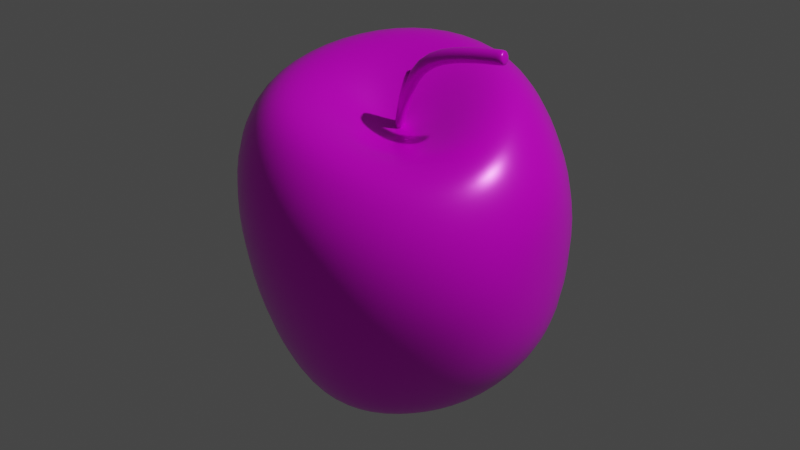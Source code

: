 # Source: Apple.blend  (saved by Blender 2.93.21; exported with 4.5.12 LTS)
import bpy
from mathutils import Matrix  # noqa: F401  (used for matrix-valued properties, if any)

bpy.ops.wm.read_factory_settings(use_empty=True)
scene = bpy.context.scene
scene.name = 'Scene'

# ---- collections
col_collection = bpy.data.collections.new('Collection'); scene.collection.children.link(col_collection)
col_apple = bpy.data.collections.new('Apple'); scene.collection.children.link(col_apple)

# ---- images (referenced by path relative to the original .blend; pixels are not part of the script)
import os
ASSET_DIR = os.environ.get("B2B_ASSET_DIR", "")  # directory of the original .blend (textures are referenced by path, not embedded)
HERE = os.path.dirname(os.path.abspath(__file__))  # packed textures are extracted next to this script under _unpacked/

def load_image(name, relpath, width, height, colorspace="sRGB"):
    """Load a texture the original file referenced (path relative to the .blend, or extracted next to this script)."""
    p = next((c for c in (os.path.join(HERE, relpath), os.path.join(ASSET_DIR, relpath)) if relpath and os.path.exists(c)), "")
    if p:
        img = bpy.data.images.load(p, check_existing=True)
        img.name = name
    else:  # same state as the original file: an image datablock whose file is absent (Cycles renders it pink)
        img = bpy.data.images.new(name, width, height)
        img.source = "FILE"
        img.filepath = "//" + (relpath or name)
    img.colorspace_settings.name = colorspace
    return img
img_apple_uvmap = load_image('apple_UVmap', 'apple_UVmap.png', 1024, 1024, 'sRGB')

# ---- materials (node trees are filled in below, after node groups)
mat_material = bpy.data.materials.new('Material')
mat_material.alpha_threshold = 0.0
mat_material.line_color = (0.0, 0.0, 0.0, 1.0)

# ---- material node trees
mat_material.use_nodes = True; mat_material.node_tree.nodes.clear()
_N = mat_material.node_tree.nodes; _L = mat_material.node_tree.links
n0 = _N.new('ShaderNodeOutputMaterial'); n0.name = 'Material Output'; n0.location = (300, 300)
n1 = _N.new('ShaderNodeBsdfPrincipled'); n1.name = 'Principled BSDF'; n1.location = (10, 300)
n1.distribution = 'GGX'
n1.subsurface_method = 'BURLEY'
n1.inputs[1].default_value = 0.1789
n1.inputs[3].default_value = 1.45
n1.inputs[27].default_value = (0.0, 0.0, 0.0, 1.0)
n1.inputs[28].default_value = 1.0
n2 = _N.new('ShaderNodeTexImage'); n2.name = 'Image Texture'; n2.location = (-686, 261)
n2.image = img_apple_uvmap
n3 = _N.new('ShaderNodeValToRGB'); n3.name = 'ColorRamp'; n3.location = (-319, 149)
while len(n3.color_ramp.elements) > 1: n3.color_ramp.elements.remove(n3.color_ramp.elements[-1])
n3.color_ramp.elements[0].position = 0.0; n3.color_ramp.elements[0].color = (0.0, 0.0, 0.0, 1.0)
_e = n3.color_ramp.elements.new(1.0); _e.color = (1.0, 1.0, 1.0, 1.0)
n4 = _N.new('ShaderNodeBump'); n4.name = 'Bump'; n4.location = (-314, -107)
n4.inputs[0].default_value = 0.04
n4.inputs[1].default_value = 1.0
n4.inputs[2].default_value = 1.0
_L.new(n1.outputs[0], n0.inputs[0])
_L.new(n2.outputs[0], n1.inputs[0])
_L.new(n2.outputs[0], n3.inputs[0])
_L.new(n3.outputs[0], n1.inputs[2])
_L.new(n2.outputs[0], n4.inputs[3])
_L.new(n4.outputs[0], n1.inputs[5])
n0.is_active_output = True

# ---- world
world_world = bpy.data.worlds.new('World'); scene.world = world_world
world_world.use_nodes = True; world_world.node_tree.nodes.clear()
_N = world_world.node_tree.nodes; _L = world_world.node_tree.links
n0 = _N.new('ShaderNodeOutputWorld'); n0.name = 'World Output'; n0.location = (300, 300)
n1 = _N.new('ShaderNodeBackground'); n1.name = 'Background'; n1.location = (10, 300)
n1.inputs[0].default_value = (0.05088, 0.05088, 0.05088, 1.0)
_L.new(n1.outputs[0], n0.inputs[0])
n0.is_active_output = True
world_world.color = (0.05088, 0.05088, 0.05088)
world_world.use_sun_shadow = False
world_world.sun_shadow_jitter_overblur = 0.0

# ---- cameras
cam_camera = bpy.data.cameras.new('Camera')
cam_camera.clip_end = 100.0
cam_camera.ortho_scale = 7.314

# ---- lights
light_light = bpy.data.lights.new('Light', 'POINT')
light_light.transmission_factor = 0.0
light_light.energy = 1000.0
light_light.shadow_soft_size = 0.1
light_light.shadow_maximum_resolution = 0.006
light_light.use_absolute_resolution = True

# ---- meshes
me_sphere = bpy.data.meshes.new('Sphere')
me_sphere.from_pydata([(-0.08026, 0.2727, 0.6417), (-0.06168, 0.5189, 0.6125), (-0.05254, 0.6307, 0.453), (-0.03207, 0.6846, 0.1674), (-0.007047, 0.6025, -0.1745), (0.0007561, 0.4815, -0.381), (-0.002245, 0.2658, -0.456), (-0.003602, 0.1457, -0.3932), (-0.02742, 0.1363, 0.571), (0.03245, 0.2487, 0.6372), (0.1049, 0.3535, 0.664), (0.1641, 0.4328, 0.605), (0.2228, 0.4901, 0.4555), (0.2744, 0.517, 0.2006), (0.2674, 0.4785, -0.1181), (0.2225, 0.4027, -0.3239), (0.177, 0.326, -0.4223), (0.121, 0.2335, -0.4227), (0.06067, 0.1309, -0.375), (0.01826, 0.09941, 0.5632), (0.1161, 0.1617, 0.6271), (0.2268, 0.2118, 0.6519), (0.3152, 0.2351, 0.5983), (0.4044, 0.255, 0.4691), (0.4877, 0.2638, 0.246), (0.4614, 0.25, -0.05324), (0.3768, 0.2257, -0.2559), (0.3016, 0.1928, -0.3633), (0.2106, 0.1442, -0.3813), (0.1082, 0.08378, -0.3546), (0.04102, 0.04711, 0.5478), (0.155, 0.05017, 0.6014), (0.2738, 0.04313, 0.6191), (0.3711, 0.02798, 0.5625), (0.4751, 0.01596, 0.4393), (0.4787, -0.0115, 0.2567), (0.5257, 0.003813, -0.03437), (0.433, 0.02229, -0.2244), (0.3494, 0.0283, -0.3322), (0.2443, 0.02478, -0.3549), (0.1263, 0.01667, -0.3405), (0.03928, -0.003407, 0.5323), (0.1462, -0.04933, 0.5729), (0.2551, -0.105, 0.5802), (0.332, -0.1548, 0.5157), (0.4018, -0.2022, 0.392), (0.4528, -0.2419, 0.201), (0.4217, -0.235, -0.0402), (0.3659, -0.1882, -0.2205), (0.3053, -0.1469, -0.3258), (0.2142, -0.101, -0.3499), (0.1113, -0.05256, -0.3368), (0.01567, -0.04186, 0.5219), (0.09144, -0.1191, 0.5535), (0.1678, -0.2046, 0.5577), (0.2212, -0.2798, 0.498), (0.2622, -0.3563, 0.3811), (0.2718, -0.396, 0.1961), (0.2432, -0.3709, -0.04333), (0.2173, -0.328, -0.2284), (0.1866, -0.276, -0.3349), (0.1324, -0.1958, -0.357), (0.06873, -0.105, -0.3385), (-0.02611, -0.06217, 0.5186), (0.003437, -0.1564, 0.5514), (0.02822, -0.2581, 0.5636), (0.04472, -0.3499, 0.5114), (0.04459, -0.4425, 0.3922), (0.03978, -0.4797, 0.1843), (0.04265, -0.4529, -0.06762), (0.03616, -0.402, -0.2514), (0.02846, -0.3353, -0.3538), (0.02039, -0.2391, -0.3698), (0.009348, -0.129, -0.3448), (-0.07892, -0.06002, 0.5218), (-0.1116, -0.1557, 0.5651), (-0.152, -0.259, 0.5896), (-0.1878, -0.3475, 0.5411), (-0.2187, -0.4268, 0.4128), (-0.2239, -0.4457, 0.1934), (-0.1932, -0.4138, -0.08213), (-0.1677, -0.3623, -0.279), (-0.1408, -0.3003, -0.3821), (-0.0976, -0.2156, -0.3924), (-0.05143, -0.1165, -0.3584), (-0.05867, 0.03286, 0.5124), (-0.1295, -0.03213, 0.5291), (-0.2237, -0.1042, 0.5837), (-0.3318, -0.1822, 0.6123), (-0.4132, -0.2396, 0.5533), (-0.471, -0.2761, 0.4073), (-0.4779, -0.2854, 0.1698), (-0.4313, -0.2671, -0.1294), (-0.3577, -0.224, -0.326), (-0.2834, -0.1794, -0.4199), (-0.1932, -0.1286, -0.4237), (-0.09961, -0.07117, -0.3758), (-0.159, 0.01688, 0.5387), (-0.2882, -0.005115, 0.6008), (-0.4293, -0.0262, 0.6279), (-0.535, -0.02653, 0.5589), (-0.6204, -0.01559, 0.3967), (-0.6483, -0.002006, 0.1294), (-0.5681, 0.008333, -0.1764), (-0.4504, 0.008612, -0.3628), (-0.3504, 0.005229, -0.4487), (-0.2371, 0.0009673, -0.4468), (-0.1216, -0.003143, -0.3908), (-0.1591, 0.0728, 0.5515), (-0.2765, 0.1177, 0.6199), (-0.3998, 0.167, 0.6509), (-0.4916, 0.2262, 0.589), (-0.5643, 0.3044, 0.4362), (-0.5801, 0.3536, 0.1628), (-0.507, 0.3155, -0.1702), (-0.4088, 0.2464, -0.3729), (-0.3185, 0.1881, -0.4633), (-0.2145, 0.1308, -0.4613), (-0.1089, 0.06899, -0.4004), (-0.1313, 0.12, 0.5643), (-0.1974, 0.2234, 0.6371), (-0.2565, 0.3373, 0.6714), (-0.3064, 0.4393, 0.6171), (-0.3483, 0.5446, 0.4703), (-0.3464, 0.5961, 0.193), (-0.2921, 0.5275, -0.1634), (-0.2376, 0.4156, -0.3787), (-0.1886, 0.3227, -0.4722), (-0.1283, 0.2275, -0.468), (-0.06568, 0.1233, -0.4022), (-0.000988, 0.00289, -0.3361), (-0.08226, 0.1438, 0.5712), (-0.07016, 0.4044, 0.6719), (0.0007446, 0.3774, -0.4677), (-0.06153, 0.05796, 0.4758), (-0.01434, 0.05744, 0.7392), (-0.04802, 0.05078, 0.469), (-0.005255, 0.05041, 0.7245), (-0.04246, 0.03345, 0.4661), (-0.001485, 0.03345, 0.7185), (-0.04802, 0.01611, 0.469), (-0.005255, 0.01648, 0.7245), (-0.06153, 0.008928, 0.4758), (-0.01434, 0.009455, 0.7392), (-0.0752, 0.01611, 0.4827), (-0.02338, 0.01648, 0.7538), (-0.08091, 0.03345, 0.4855), (-0.02711, 0.03345, 0.7598), (-0.0752, 0.05078, 0.4827), (-0.02338, 0.05041, 0.7538), (-0.06153, 0.05796, 0.4758), (-0.01434, 0.05744, 0.7392), (-0.04802, 0.05078, 0.469), (-0.005255, 0.05041, 0.7245), (-0.04246, 0.03345, 0.4661), (-0.001485, 0.03345, 0.7185), (-0.04802, 0.01611, 0.469), (-0.005255, 0.01648, 0.7245), (-0.06153, 0.008928, 0.4758), (-0.01434, 0.009455, 0.7392), (-0.0752, 0.01611, 0.4827), (-0.02338, 0.01648, 0.7538), (-0.08091, 0.03345, 0.4855), (-0.02711, 0.03345, 0.7598), (-0.0752, 0.05078, 0.4827), (-0.02338, 0.05041, 0.7538), (0.1245, 0.05041, 0.801), (0.1184, 0.05744, 0.8176), (0.127, 0.03345, 0.7941), (0.1245, 0.01648, 0.801), (0.1184, 0.009455, 0.8176), (0.1125, 0.01648, 0.8341), (0.1102, 0.03345, 0.8411), (0.1125, 0.05041, 0.8341), (0.2895, 0.05041, 0.8327), (0.2852, 0.05744, 0.8491), (0.2913, 0.03345, 0.8259), (0.2895, 0.01648, 0.8327), (0.2852, 0.009455, 0.8491), (0.2809, 0.01648, 0.8655), (0.2791, 0.03345, 0.8723), (0.2809, 0.05041, 0.8655), (0.2651, 0.03345, 0.8698), (0.2669, 0.05041, 0.8629), (0.2713, 0.009455, 0.8465), (0.2669, 0.01648, 0.8629), (0.2776, 0.03345, 0.8233), (0.2758, 0.01648, 0.8301), (0.2713, 0.05744, 0.8465), (0.2758, 0.05041, 0.8301), (0.06074, 0.03345, 0.4679)], [], [(4, 3, 13, 14), (1, 132, 10, 11), (7, 6, 17, 18), (131, 85, 8), (5, 4, 14, 15), (2, 1, 11, 12), (130, 7, 18), (0, 131, 8, 9), (133, 5, 15, 16), (3, 2, 12, 13), (132, 0, 9, 10), (6, 133, 16, 17), (130, 18, 29), (9, 8, 19, 20), (16, 15, 26, 27), (13, 12, 23, 24), (10, 9, 20, 21), (17, 16, 27, 28), (14, 13, 24, 25), (11, 10, 21, 22), (18, 17, 28, 29), (8, 85, 19), (15, 14, 25, 26), (12, 11, 22, 23), (22, 21, 32, 33), (29, 28, 39, 40), (19, 85, 30), (26, 25, 36, 37), (23, 22, 33, 34), (130, 29, 40), (20, 19, 30, 31), (27, 26, 37, 38), (24, 23, 34, 35), (21, 20, 31, 32), (28, 27, 38, 39), (25, 24, 35, 36), (32, 31, 42, 43), (39, 38, 49, 50), (36, 35, 46, 47), (33, 32, 43, 44), (40, 39, 50, 51), (30, 85, 41), (37, 36, 47, 48), (34, 33, 44, 45), (130, 40, 51), (31, 30, 41, 42), (38, 37, 48, 49), (35, 34, 45, 46), (45, 44, 55, 56), (130, 51, 62), (42, 41, 52, 53), (49, 48, 59, 60), (46, 45, 56, 57), (43, 42, 53, 54), (50, 49, 60, 61), (47, 46, 57, 58), (44, 43, 54, 55), (51, 50, 61, 62), (41, 85, 52), (48, 47, 58, 59), (55, 54, 65, 66), (62, 61, 72, 73), (52, 85, 63), (59, 58, 69, 70), (56, 55, 66, 67), (130, 62, 73), (53, 52, 63, 64), (60, 59, 70, 71), (57, 56, 67, 68), (54, 53, 64, 65), (61, 60, 71, 72), (58, 57, 68, 69), (68, 67, 78, 79), (65, 64, 75, 76), (72, 71, 82, 83), (69, 68, 79, 80), (66, 65, 76, 77), (73, 72, 83, 84), (63, 85, 74), (70, 69, 80, 81), (67, 66, 77, 78), (130, 73, 84), (64, 63, 74, 75), (71, 70, 81, 82), (78, 77, 89, 90), (130, 84, 96), (75, 74, 86, 87), (82, 81, 93, 94), (79, 78, 90, 91), (76, 75, 87, 88), (83, 82, 94, 95), (80, 79, 91, 92), (77, 76, 88, 89), (84, 83, 95, 96), (74, 85, 86), (81, 80, 92, 93), (92, 91, 102, 103), (89, 88, 99, 100), (96, 95, 106, 107), (86, 85, 97), (93, 92, 103, 104), (90, 89, 100, 101), (130, 96, 107), (87, 86, 97, 98), (94, 93, 104, 105), (91, 90, 101, 102), (88, 87, 98, 99), (95, 94, 105, 106), (102, 101, 112, 113), (99, 98, 109, 110), (106, 105, 116, 117), (103, 102, 113, 114), (100, 99, 110, 111), (107, 106, 117, 118), (97, 85, 108), (104, 103, 114, 115), (101, 100, 111, 112), (130, 107, 118), (98, 97, 108, 109), (105, 104, 115, 116), (115, 114, 125, 126), (112, 111, 122, 123), (130, 118, 129), (109, 108, 119, 120), (116, 115, 126, 127), (113, 112, 123, 124), (110, 109, 120, 121), (117, 116, 127, 128), (114, 113, 124, 125), (111, 110, 121, 122), (118, 117, 128, 129), (108, 85, 119), (125, 124, 3, 4), (122, 121, 132, 1), (129, 128, 6, 7), (119, 85, 131), (126, 125, 4, 5), (123, 122, 1, 2), (130, 129, 7), (120, 119, 131, 0), (127, 126, 5, 133), (124, 123, 2, 3), (121, 120, 0, 132), (128, 127, 133, 6), (134, 135, 137, 136), (136, 137, 139, 138), (138, 139, 141, 140), (140, 141, 143, 142), (142, 143, 145, 144), (144, 145, 147, 146), (137, 135, 149, 147, 145, 143, 141, 139), (146, 147, 149, 148), (148, 149, 135, 134), (134, 136, 138, 140, 142, 144, 146, 148), (150, 151, 153, 152), (152, 153, 155, 154), (154, 155, 157, 156), (156, 157, 159, 158), (158, 159, 161, 160), (160, 161, 163, 162), (157, 155, 168, 169), (162, 163, 165, 164), (164, 165, 151, 150), (150, 152, 154, 156, 158, 160, 162, 164), (183, 182, 180, 181), (163, 161, 171, 172), (159, 157, 169, 170), (165, 163, 172, 173), (155, 153, 166, 168), (161, 159, 170, 171), (151, 165, 173, 167), (153, 151, 167, 166), (174, 175, 181, 180, 179, 178, 177, 176), (185, 184, 178, 179), (187, 186, 176, 177), (189, 188, 175, 174), (188, 183, 181, 175), (182, 185, 179, 180), (184, 187, 177, 178), (186, 189, 174, 176), (168, 166, 189, 186), (170, 169, 187, 184), (172, 171, 185, 182), (167, 173, 183, 188), (166, 167, 188, 189), (169, 168, 186, 187), (171, 170, 184, 185), (173, 172, 182, 183)])
me_sphere.polygons.foreach_set('use_smooth', [True] * 188)
_uv = me_sphere.uv_layers.new(name='UVMap')
_uv.uv.foreach_set('vector', [0.2113, 0.2299, 0.2091, 0.3031, 0.135, 0.2994, 0.1446, 0.2299, 0.1873, 0.4001, 0.1777, 0.4261, 0.1386, 0.4166, 0.1378, 0.3916, 0.1849, 0.09341, 0.1981, 0.1248, 0.1664, 0.1283, 0.1672, 0.09573, 0.1488, 0.4876, 0.1285, 0.5129, 0.1358, 0.4826, 0.2081, 0.179, 0.2113, 0.2299, 0.1446, 0.2299, 0.156, 0.1818, 0.1993, 0.3615, 0.1873, 0.4001, 0.1378, 0.3916, 0.1357, 0.3555, 0.1675, 0.05666, 0.1849, 0.09341, 0.1672, 0.09573, 0.1656, 0.4551, 0.1488, 0.4876, 0.1358, 0.4826, 0.1387, 0.447, 0.2048, 0.1499, 0.2081, 0.179, 0.156, 0.1818, 0.1635, 0.1531, 0.2091, 0.3031, 0.1993, 0.3615, 0.1357, 0.3555, 0.135, 0.2994, 0.1777, 0.4261, 0.1656, 0.4551, 0.1387, 0.447, 0.1386, 0.4166, 0.1981, 0.1248, 0.2048, 0.1499, 0.1635, 0.1531, 0.1664, 0.1283, 0.1675, 0.05666, 0.1672, 0.09573, 0.1499, 0.08905, 0.1387, 0.447, 0.1358, 0.4826, 0.1209, 0.485, 0.1087, 0.4532, 0.1635, 0.1531, 0.156, 0.1818, 0.09686, 0.1717, 0.1176, 0.1416, 0.135, 0.2994, 0.1357, 0.3555, 0.06617, 0.3623, 0.05666, 0.3022, 0.1386, 0.4166, 0.1387, 0.447, 0.1087, 0.4532, 0.09381, 0.4242, 0.1664, 0.1283, 0.1635, 0.1531, 0.1176, 0.1416, 0.1334, 0.1177, 0.1446, 0.2299, 0.135, 0.2994, 0.05666, 0.3022, 0.07008, 0.2249, 0.1378, 0.3916, 0.1386, 0.4166, 0.09381, 0.4242, 0.07988, 0.4005, 0.1672, 0.09573, 0.1664, 0.1283, 0.1334, 0.1177, 0.1499, 0.08905, 0.1358, 0.4826, 0.1285, 0.5129, 0.1209, 0.485, 0.156, 0.1818, 0.1446, 0.2299, 0.07008, 0.2249, 0.09686, 0.1717, 0.1357, 0.3555, 0.1378, 0.3916, 0.07988, 0.4005, 0.06617, 0.3623, 0.8787, 0.873, 0.8648, 0.8963, 0.8305, 0.8694, 0.8356, 0.8439, 0.8493, 0.572, 0.8705, 0.5928, 0.8436, 0.607, 0.8344, 0.5803, 0.8108, 0.9331, 0.7835, 0.9433, 0.8005, 0.9221, 0.8978, 0.6443, 0.9069, 0.6984, 0.8488, 0.7065, 0.8512, 0.6613, 0.8943, 0.8353, 0.8787, 0.873, 0.8356, 0.8439, 0.8417, 0.8093, 0.823, 0.5517, 0.8493, 0.572, 0.8344, 0.5803, 0.8406, 0.9166, 0.8108, 0.9331, 0.8005, 0.9221, 0.8183, 0.8958, 0.8859, 0.6131, 0.8978, 0.6443, 0.8512, 0.6613, 0.8494, 0.6311, 0.9069, 0.7745, 0.8943, 0.8353, 0.8417, 0.8093, 0.8404, 0.7692, 0.8648, 0.8963, 0.8406, 0.9166, 0.8183, 0.8958, 0.8305, 0.8694, 0.8705, 0.5928, 0.8859, 0.6131, 0.8494, 0.6311, 0.8436, 0.607, 0.9069, 0.6984, 0.9069, 0.7745, 0.8404, 0.7692, 0.8488, 0.7065, 0.8305, 0.8694, 0.8183, 0.8958, 0.7941, 0.886, 0.7967, 0.8559, 0.8436, 0.607, 0.8494, 0.6311, 0.8093, 0.6312, 0.8133, 0.608, 0.8488, 0.7065, 0.8404, 0.7692, 0.792, 0.7518, 0.7943, 0.7001, 0.8356, 0.8439, 0.8305, 0.8694, 0.7967, 0.8559, 0.7944, 0.8298, 0.8344, 0.5803, 0.8436, 0.607, 0.8133, 0.608, 0.8175, 0.5812, 0.8005, 0.9221, 0.7835, 0.9433, 0.7883, 0.9167, 0.8512, 0.6613, 0.8488, 0.7065, 0.7943, 0.7001, 0.803, 0.6588, 0.8417, 0.8093, 0.8356, 0.8439, 0.7944, 0.8298, 0.7926, 0.7956, 0.823, 0.5517, 0.8344, 0.5803, 0.8175, 0.5812, 0.8183, 0.8958, 0.8005, 0.9221, 0.7883, 0.9167, 0.7941, 0.886, 0.8494, 0.6311, 0.8512, 0.6613, 0.803, 0.6588, 0.8093, 0.6312, 0.8404, 0.7692, 0.8417, 0.8093, 0.7926, 0.7956, 0.792, 0.7518, 0.7926, 0.7956, 0.7944, 0.8298, 0.7532, 0.8327, 0.742, 0.7965, 0.823, 0.5517, 0.8175, 0.5812, 0.8025, 0.575, 0.7941, 0.886, 0.7883, 0.9167, 0.7765, 0.9171, 0.7709, 0.8886, 0.8093, 0.6312, 0.803, 0.6588, 0.7586, 0.6427, 0.7719, 0.6159, 0.792, 0.7518, 0.7926, 0.7956, 0.742, 0.7965, 0.7365, 0.7479, 0.7967, 0.8559, 0.7941, 0.886, 0.7709, 0.8886, 0.7631, 0.8598, 0.8133, 0.608, 0.8093, 0.6312, 0.7719, 0.6159, 0.7859, 0.5966, 0.7943, 0.7001, 0.792, 0.7518, 0.7365, 0.7479, 0.7439, 0.6877, 0.7944, 0.8298, 0.7967, 0.8559, 0.7631, 0.8598, 0.7532, 0.8327, 0.8175, 0.5812, 0.8133, 0.608, 0.7859, 0.5966, 0.8025, 0.575, 0.7883, 0.9167, 0.7835, 0.9433, 0.7765, 0.9171, 0.803, 0.6588, 0.7943, 0.7001, 0.7439, 0.6877, 0.7586, 0.6427, 0.7573, 0.1411, 0.771, 0.1174, 0.8053, 0.129, 0.8004, 0.1529, 0.774, 0.4099, 0.7615, 0.3846, 0.7904, 0.3786, 0.7893, 0.4057, 0.8083, 0.07502, 0.8271, 0.05666, 0.8187, 0.07988, 0.7431, 0.3314, 0.7375, 0.2831, 0.7892, 0.2876, 0.7897, 0.3295, 0.7446, 0.1749, 0.7573, 0.1411, 0.8004, 0.1529, 0.7977, 0.1864, 0.7888, 0.4384, 0.774, 0.4099, 0.7893, 0.4057, 0.7893, 0.09553, 0.8083, 0.07502, 0.8187, 0.07988, 0.8112, 0.1043, 0.751, 0.3617, 0.7431, 0.3314, 0.7897, 0.3295, 0.7912, 0.3563, 0.7365, 0.2219, 0.7446, 0.1749, 0.7977, 0.1864, 0.7938, 0.232, 0.771, 0.1174, 0.7893, 0.09553, 0.8112, 0.1043, 0.8053, 0.129, 0.7615, 0.3846, 0.751, 0.3617, 0.7912, 0.3563, 0.7904, 0.3786, 0.7375, 0.2831, 0.7365, 0.2219, 0.7938, 0.232, 0.7892, 0.2876, 0.7938, 0.232, 0.7977, 0.1864, 0.8539, 0.1865, 0.852, 0.234, 0.8053, 0.129, 0.8112, 0.1043, 0.8395, 0.1051, 0.8475, 0.1304, 0.7904, 0.3786, 0.7912, 0.3563, 0.8279, 0.3668, 0.8183, 0.3861, 0.7892, 0.2876, 0.7938, 0.232, 0.852, 0.234, 0.8423, 0.2951, 0.8004, 0.1529, 0.8053, 0.129, 0.8475, 0.1304, 0.852, 0.1538, 0.7893, 0.4057, 0.7904, 0.3786, 0.8183, 0.3861, 0.8042, 0.4098, 0.8187, 0.07988, 0.8271, 0.05666, 0.8315, 0.07974, 0.7897, 0.3295, 0.7892, 0.2876, 0.8423, 0.2951, 0.8343, 0.3401, 0.7977, 0.1864, 0.8004, 0.1529, 0.852, 0.1538, 0.8539, 0.1865, 0.7888, 0.4384, 0.7893, 0.4057, 0.8042, 0.4098, 0.8112, 0.1043, 0.8187, 0.07988, 0.8315, 0.07974, 0.8395, 0.1051, 0.7912, 0.3563, 0.7897, 0.3295, 0.8343, 0.3401, 0.8279, 0.3668, 0.8539, 0.1865, 0.852, 0.1538, 0.9102, 0.1444, 0.922, 0.1838, 0.7888, 0.4384, 0.8042, 0.4098, 0.8163, 0.4215, 0.8395, 0.1051, 0.8315, 0.07974, 0.8445, 0.07368, 0.8688, 0.0956, 0.8279, 0.3668, 0.8343, 0.3401, 0.8837, 0.367, 0.8643, 0.3926, 0.852, 0.234, 0.8539, 0.1865, 0.922, 0.1838, 0.922, 0.2435, 0.8475, 0.1304, 0.8395, 0.1051, 0.8688, 0.0956, 0.8938, 0.1198, 0.8183, 0.3861, 0.8279, 0.3668, 0.8643, 0.3926, 0.8427, 0.4072, 0.8423, 0.2951, 0.852, 0.234, 0.922, 0.2435, 0.9057, 0.3177, 0.852, 0.1538, 0.8475, 0.1304, 0.8938, 0.1198, 0.9102, 0.1444, 0.8042, 0.4098, 0.8183, 0.3861, 0.8427, 0.4072, 0.8163, 0.4215, 0.8315, 0.07974, 0.8271, 0.05666, 0.8445, 0.07368, 0.8343, 0.3401, 0.8423, 0.2951, 0.9057, 0.3177, 0.8837, 0.367, 0.4091, 0.3483, 0.3959, 0.2695, 0.4737, 0.2714, 0.4832, 0.3365, 0.4067, 0.1672, 0.417, 0.1398, 0.4586, 0.1529, 0.4614, 0.1796, 0.4817, 0.4829, 0.4641, 0.4552, 0.4977, 0.4408, 0.4996, 0.4743, 0.4439, 0.07733, 0.4579, 0.05666, 0.4574, 0.08315, 0.4309, 0.4017, 0.4091, 0.3483, 0.4832, 0.3365, 0.4909, 0.384, 0.3982, 0.2078, 0.4067, 0.1672, 0.4614, 0.1796, 0.4667, 0.2169, 0.5047, 0.5098, 0.4817, 0.4829, 0.4996, 0.4743, 0.4303, 0.1078, 0.4439, 0.07733, 0.4574, 0.08315, 0.458, 0.1193, 0.4487, 0.4315, 0.4309, 0.4017, 0.4909, 0.384, 0.4956, 0.4136, 0.3959, 0.2695, 0.3982, 0.2078, 0.4667, 0.2169, 0.4737, 0.2714, 0.417, 0.1398, 0.4303, 0.1078, 0.458, 0.1193, 0.4586, 0.1529, 0.4641, 0.4552, 0.4487, 0.4315, 0.4956, 0.4136, 0.4977, 0.4408, 0.4737, 0.2714, 0.4667, 0.2169, 0.5309, 0.2012, 0.5477, 0.256, 0.4586, 0.1529, 0.458, 0.1193, 0.488, 0.1136, 0.5008, 0.1428, 0.4977, 0.4408, 0.4956, 0.4136, 0.5382, 0.4124, 0.5314, 0.4406, 0.4832, 0.3365, 0.4737, 0.2714, 0.5477, 0.256, 0.5506, 0.329, 0.4614, 0.1796, 0.4586, 0.1529, 0.5008, 0.1428, 0.5132, 0.1671, 0.4996, 0.4743, 0.4977, 0.4408, 0.5314, 0.4406, 0.5193, 0.4744, 0.4574, 0.08315, 0.4579, 0.05666, 0.4716, 0.08214, 0.4909, 0.384, 0.4832, 0.3365, 0.5506, 0.329, 0.5446, 0.3808, 0.4667, 0.2169, 0.4614, 0.1796, 0.5132, 0.1671, 0.5309, 0.2012, 0.5047, 0.5098, 0.4996, 0.4743, 0.5193, 0.4744, 0.458, 0.1193, 0.4574, 0.08315, 0.4716, 0.08214, 0.488, 0.1136, 0.4956, 0.4136, 0.4909, 0.384, 0.5446, 0.3808, 0.5382, 0.4124, 0.5446, 0.3808, 0.5506, 0.329, 0.6232, 0.3347, 0.6019, 0.398, 0.5309, 0.2012, 0.5132, 0.1671, 0.5708, 0.133, 0.5999, 0.1719, 0.5047, 0.5098, 0.5193, 0.4744, 0.5361, 0.4828, 0.488, 0.1136, 0.4716, 0.08214, 0.4838, 0.07489, 0.5154, 0.09406, 0.5382, 0.4124, 0.5446, 0.3808, 0.6019, 0.398, 0.5823, 0.4313, 0.5477, 0.256, 0.5309, 0.2012, 0.5999, 0.1719, 0.6232, 0.24, 0.5008, 0.1428, 0.488, 0.1136, 0.5154, 0.09406, 0.5456, 0.1119, 0.5314, 0.4406, 0.5382, 0.4124, 0.5823, 0.4313, 0.5625, 0.4551, 0.5506, 0.329, 0.5477, 0.256, 0.6232, 0.24, 0.6232, 0.3347, 0.5132, 0.1671, 0.5008, 0.1428, 0.5456, 0.1119, 0.5708, 0.133, 0.5193, 0.4744, 0.5314, 0.4406, 0.5625, 0.4551, 0.5361, 0.4828, 0.4716, 0.08214, 0.4579, 0.05666, 0.4838, 0.07489, 0.2826, 0.2287, 0.2826, 0.325, 0.2091, 0.3031, 0.2113, 0.2299, 0.2352, 0.4347, 0.2128, 0.457, 0.1777, 0.4261, 0.1873, 0.4001, 0.1988, 0.08265, 0.227, 0.1076, 0.1981, 0.1248, 0.1849, 0.09341, 0.157, 0.4989, 0.1285, 0.5129, 0.1488, 0.4876, 0.2672, 0.1632, 0.2826, 0.2287, 0.2113, 0.2299, 0.2081, 0.179, 0.2616, 0.3954, 0.2352, 0.4347, 0.1873, 0.4001, 0.1993, 0.3615, 0.1675, 0.05666, 0.1988, 0.08265, 0.1849, 0.09341, 0.187, 0.4784, 0.157, 0.4989, 0.1488, 0.4876, 0.1656, 0.4551, 0.2482, 0.1292, 0.2672, 0.1632, 0.2081, 0.179, 0.2048, 0.1499, 0.2826, 0.325, 0.2616, 0.3954, 0.1993, 0.3615, 0.2091, 0.3031, 0.2128, 0.457, 0.187, 0.4784, 0.1656, 0.4551, 0.1777, 0.4261, 0.227, 0.1076, 0.2482, 0.1292, 0.2048, 0.1499, 0.1981, 0.1248, 0.4119, 0.6243, 0.4135, 0.6865, 0.4103, 0.6836, 0.4081, 0.6234, 0.4081, 0.6234, 0.4103, 0.6836, 0.4062, 0.6826, 0.4038, 0.6232, 0.4038, 0.6232, 0.4062, 0.6826, 0.4021, 0.684, 0.3996, 0.6238, 0.3996, 0.6238, 0.4021, 0.684, 0.3991, 0.6871, 0.3959, 0.625, 0.4281, 0.6241, 0.4281, 0.6864, 0.4249, 0.6893, 0.4243, 0.6251, 0.4243, 0.6251, 0.4249, 0.6893, 0.4208, 0.6906, 0.42, 0.6256, 0.5414, 0.6306, 0.5414, 0.6263, 0.5444, 0.6232, 0.5487, 0.6232, 0.5517, 0.6262, 0.5517, 0.6305, 0.5487, 0.6336, 0.5444, 0.6336, 0.42, 0.6256, 0.4208, 0.6906, 0.4167, 0.6894, 0.4157, 0.6253, 0.4157, 0.6253, 0.4167, 0.6894, 0.4135, 0.6865, 0.4119, 0.6243, 0.06332, 0.637, 0.05944, 0.6366, 0.05669, 0.6333, 0.05666, 0.629, 0.05939, 0.6263, 0.0633, 0.6266, 0.06609, 0.6299, 0.06609, 0.6342, 1.0, 0.5, 1.0, 1.0, 0.875, 1.0, 0.875, 0.5, 0.875, 0.5, 0.875, 1.0, 0.75, 1.0, 0.75, 0.5, 0.75, 0.5, 0.75, 1.0, 0.625, 1.0, 0.625, 0.5, 0.625, 0.5, 0.625, 1.0, 0.5, 1.0, 0.5, 0.5, 0.5, 0.5, 0.5, 1.0, 0.375, 1.0, 0.375, 0.5, 0.375, 0.5, 0.375, 1.0, 0.25, 1.0, 0.25, 0.5, 0.625, 1.0, 0.75, 1.0, 0.75, 1.0, 0.625, 1.0, 0.25, 0.5, 0.25, 1.0, 0.125, 1.0, 0.125, 0.5, 0.125, 0.5, 0.125, 1.0, 0.0, 1.0, 0.0, 0.5, 0.75, 0.49, 0.9197, 0.4197, 0.99, 0.25, 0.9197, 0.08029, 0.75, 0.01, 0.5803, 0.08029, 0.51, 0.25, 0.5803, 0.4197, 0.125, 1.0, 0.25, 1.0, 0.25, 1.0, 0.125, 1.0, 0.25, 1.0, 0.375, 1.0, 0.375, 1.0, 0.25, 1.0, 0.5, 1.0, 0.625, 1.0, 0.625, 1.0, 0.5, 1.0, 0.125, 1.0, 0.25, 1.0, 0.25, 1.0, 0.125, 1.0, 0.75, 1.0, 0.875, 1.0, 0.875, 1.0, 0.75, 1.0, 0.375, 1.0, 0.5, 1.0, 0.5, 1.0, 0.375, 1.0, 0.0, 1.0, 0.125, 1.0, 0.125, 1.0, 0.0, 1.0, 0.875, 1.0, 1.0, 1.0, 1.0, 1.0, 0.875, 1.0, 0.4197, 0.4197, 0.25, 0.49, 0.08029, 0.4197, 0.01, 0.25, 0.08029, 0.08029, 0.25, 0.01, 0.4197, 0.08029, 0.49, 0.25, 0.375, 1.0, 0.5, 1.0, 0.5, 1.0, 0.375, 1.0, 0.625, 1.0, 0.75, 1.0, 0.75, 1.0, 0.625, 1.0, 0.875, 1.0, 0.9999, 1.0, 1.0, 1.0, 0.875, 1.0, 2.516e-05, 1.0, 0.125, 1.0, 0.125, 1.0, 0.0, 1.0, 0.25, 1.0, 0.375, 1.0, 0.375, 1.0, 0.25, 1.0, 0.5, 1.0, 0.625, 1.0, 0.625, 1.0, 0.5, 1.0, 0.75, 1.0, 0.875, 1.0, 0.875, 1.0, 0.75, 1.0, 0.75, 1.0, 0.875, 1.0, 0.875, 1.0, 0.75, 1.0, 0.5, 1.0, 0.625, 1.0, 0.625, 1.0, 0.5, 1.0, 0.25, 1.0, 0.375, 1.0, 0.375, 1.0, 0.25, 1.0, 0.0, 1.0, 0.125, 1.0, 0.125, 1.0, 2.516e-05, 1.0, 0.875, 1.0, 1.0, 1.0, 0.9999, 1.0, 0.875, 1.0, 0.625, 1.0, 0.75, 1.0, 0.75, 1.0, 0.625, 1.0, 0.375, 1.0, 0.5, 1.0, 0.5, 1.0, 0.375, 1.0, 0.125, 1.0, 0.25, 1.0, 0.25, 1.0, 0.125, 1.0])
me_sphere.materials.append(mat_material)
me_sphere.use_remesh_fix_poles = True
me_sphere.use_remesh_preserve_attributes = False
me_sphere.use_paint_bone_selection = False
me_sphere.use_paint_mask = True
me_sphere.update()

# ---- objects
ob_light = bpy.data.objects.new('Light', light_light)
ob_camera = bpy.data.objects.new('Camera', cam_camera)
ob_sphere = bpy.data.objects.new('Sphere', me_sphere)

# ---- transforms, parenting, visibility, modifiers, constraints
ob_light.location = (4.076, 1.005, 5.904)
ob_light.rotation_euler = (0.6503, 0.05522, 1.866)
ob_light.lock_rotations_4d = False
ob_light.empty_display_type = 'ARROWS'
ob_light.color = (0.0, 0.0, 0.0, 0.0)
ob_light.lineart.crease_threshold = 0.0
ob_camera.location = (1.434, -2.345, 2.311)
ob_camera.rotation_euler = (0.9138, -7.851e-07, 0.558)
ob_camera.lock_rotations_4d = False
ob_camera.empty_display_type = 'ARROWS'
ob_camera.color = (0.0, 0.0, 0.0, 0.0)
ob_camera.display_type = 'WIRE'
ob_camera.lineart.crease_threshold = 0.0
ob_sphere.location = (0.0, 0.0, 0.0)
_m = ob_sphere.modifiers.new('Subdivision', 'SUBSURF')
_m.levels = 2

# ---- collection membership
col_collection.objects.link(ob_light)
col_collection.objects.link(ob_camera)
col_apple.objects.link(ob_sphere)

# ---- scene / render settings (as saved in the file)
scene.camera = ob_camera
scene.frame_start = 1; scene.frame_end = 250; scene.frame_set(2)
scene.render.engine = 'CYCLES'
scene.cycles.use_denoising = False
scene.cycles.samples = 128
scene.cycles.sampling_pattern = 'TABULATED_SOBOL'
scene.cycles.use_adaptive_sampling = False
scene.cycles.use_light_tree = False
scene.view_settings.view_transform = 'Filmic'
bpy.context.view_layer.update()
